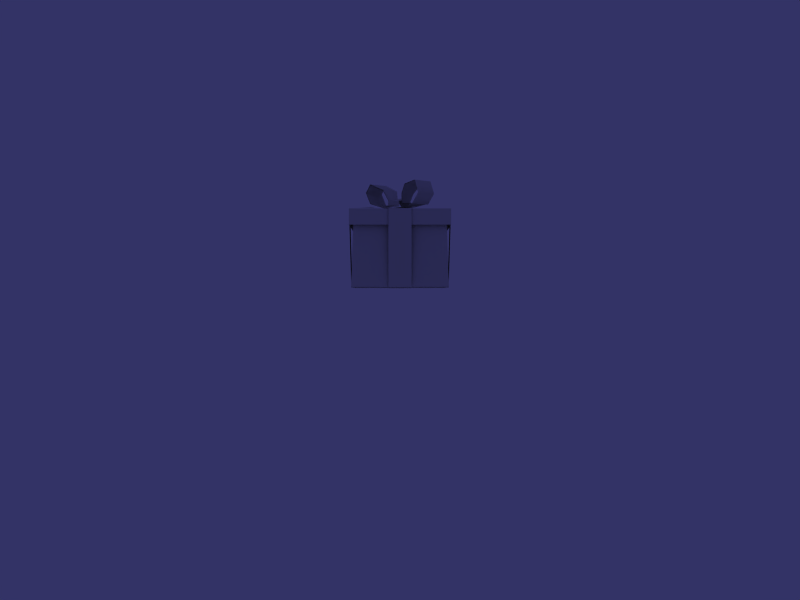 # Source: gift-box_low.blend  (saved by Blender 2.49.0; exported with 4.5.12 LTS)
import bpy
from mathutils import Matrix  # noqa: F401  (used for matrix-valued properties, if any)

bpy.ops.wm.read_factory_settings(use_empty=True)
scene = bpy.context.scene
scene.name = '0 Default'

# ---- collections
col_collection_1 = bpy.data.collections.new('Collection 1'); scene.collection.children.link(col_collection_1)
col_collection_1.hide_render = True
col_collection_1.hide_viewport = True
col_collection_2 = bpy.data.collections.new('Collection 2'); scene.collection.children.link(col_collection_2)

# ---- node groups
ng_auto_smooth = bpy.data.node_groups.new('Auto Smooth', 'GeometryNodeTree')
_s = ng_auto_smooth.interface.new_socket(name='Geometry', in_out='OUTPUT', socket_type='NodeSocketGeometry')
_s = ng_auto_smooth.interface.new_socket(name='Geometry', in_out='INPUT', socket_type='NodeSocketGeometry')
_s = ng_auto_smooth.interface.new_socket(name='Angle', in_out='INPUT', socket_type='NodeSocketFloat')
_s.subtype = 'ANGLE'
_s.min_value = 0.0
_s.max_value = 3.142
ng_auto_smooth.is_modifier = True
_N = ng_auto_smooth.nodes; _L = ng_auto_smooth.links
n0 = _N.new('NodeGroupOutput'); n0.name = 'Group Output'; n0.location = (480, -100)
n1 = _N.new('NodeGroupInput'); n1.name = 'Group Input'; n1.location = (-420, -300)
n2 = _N.new('NodeGroupInput'); n2.name = 'Group Input.001'; n2.location = (-60, -100)
n3 = _N.new('GeometryNodeSetShadeSmooth'); n3.name = 'Set Shade Smooth'; n3.location = (120, -100)
n3.domain = 'EDGE'
n4 = _N.new('GeometryNodeSetShadeSmooth'); n4.name = 'Set Shade Smooth.001'; n4.location = (300, -100)
n5 = _N.new('GeometryNodeInputMeshEdgeAngle'); n5.name = 'Edge Angle'; n5.location = (-420, -220)
n6 = _N.new('GeometryNodeInputEdgeSmooth'); n6.name = 'Is Edge Smooth'; n6.location = (-60, -160)
n7 = _N.new('GeometryNodeInputShadeSmooth'); n7.name = 'Is Face Smooth'; n7.location = (-240, -340)
n8 = _N.new('FunctionNodeBooleanMath'); n8.name = 'Boolean Math'; n8.location = (-60, -220)
n9 = _N.new('FunctionNodeCompare'); n9.name = 'Compare'; n9.location = (-240, -180)
n9.operation = 'LESS_EQUAL'
_L.new(n5.outputs[0], n9.inputs[0])
_L.new(n4.outputs[0], n0.inputs[0])
_L.new(n1.outputs[1], n9.inputs[1])
_L.new(n9.outputs[0], n8.inputs[0])
_L.new(n7.outputs[0], n8.inputs[1])
_L.new(n2.outputs[0], n3.inputs[0])
_L.new(n6.outputs[0], n3.inputs[1])
_L.new(n3.outputs[0], n4.inputs[0])
_L.new(n8.outputs[0], n3.inputs[2])
n0.is_active_output = True

# ---- world
world_default = bpy.data.worlds.new('Default'); scene.world = world_default
world_default.color = (0.2, 0.2, 0.4)
world_default.use_sun_shadow = False
world_default.sun_shadow_jitter_overblur = 0.0
world_default.cycles.sampling_method = 'MANUAL'
world_default.cycles.sample_map_resolution = 256

# ---- cameras
cam_camera = bpy.data.cameras.new('Camera')
cam_camera.passepartout_alpha = 0.2
cam_camera.clip_end = 100.0
cam_camera.ortho_scale = 7.314
cam_camera.show_safe_areas = True
cam_camera.dof.focus_distance = 0.0
cam_camera.dof.aperture_fstop = 128.0

# ---- lights
light_default_hemi = bpy.data.lights.new('Default hemi', 'SUN')
light_default_hemi.transmission_factor = 0.0
light_default_hemi.angle = 1.571
light_default_hemi.energy = 1.0
light_default_hemi.shadow_buffer_clip_start = 0.5
light_default_hemi.shadow_soft_size = 1.0
light_default_hemi.shadow_cascade_max_distance = 1000.0
light_default_hemi.cycles.use_multiple_importance_sampling = False
light_default_spot = bpy.data.lights.new('Default spot', 'SPOT')
light_default_spot.transmission_factor = 0.0
light_default_spot.energy = 50.0
light_default_spot.shadow_buffer_clip_start = 0.5
light_default_spot.shadow_soft_size = 1.0
light_default_spot.shadow_maximum_resolution = 0.006
light_default_spot.use_absolute_resolution = True
light_default_spot.cycles.use_multiple_importance_sampling = False

# ---- meshes
me_mesh_001 = bpy.data.meshes.new('Mesh.001')
me_mesh_001.from_pydata([], [], [])
me_mesh_001.use_remesh_preserve_volume = False
me_mesh_001.use_remesh_preserve_attributes = False
me_mesh_001.use_mirror_vertex_groups = False
me_mesh_001.update()
me_giftbox = bpy.data.meshes.new('GiftBox')
me_giftbox.from_pydata([(-0.4, 0.4, 0.78), (-0.4, -0.4, 0.78), (0.4, -0.4, 0.78), (0.4, 0.4, 0.78), (-0.4215, 0.4215, 0.1152), (-0.4215, -0.4215, 0.1152), (0.4215, 0.4215, 0.1152), (0.4215, -0.4215, 0.1152), (0.44, 0.44, 0.79), (0.44, -0.44, 0.79), (-0.44, -0.44, 0.79), (-0.44, 0.44, 0.79), (-0.44, -0.44, 0.65), (0.44, -0.44, 0.65), (0.44, 0.44, 0.65), (-0.44, 0.44, 0.65), (0.1, -0.4493, 0.7929), (0.1, -0.4329, 0.1133), (-0.1, -0.4329, 0.1133), (-0.1, -0.4493, 0.7929), (0.1, -0.4493, 0.64), (-0.1, -0.4493, 0.64), (0.1, 0.4493, 0.64), (-0.1, 0.4493, 0.64), (0.1, 0.4493, 0.7929), (0.1, 0.4329, 0.1133), (-0.1, 0.4329, 0.1133), (-0.1, 0.4493, 0.7929), (0.4493, 0.1, 0.7972), (0.4329, 0.1, 0.1133), (0.4329, -0.1, 0.1133), (0.4493, -0.1, 0.7972), (0.4493, 0.1, 0.64), (0.4493, -0.1, 0.64), (-0.4493, 0.1, 0.64), (-0.4493, -0.1, 0.64), (-0.4493, 0.1, 0.7961), (-0.4329, 0.1, 0.1133), (-0.4329, -0.1, 0.1133), (-0.4493, -0.1, 0.7961), (-0.03504, -0.03504, 0.8309), (0.04777, -0.1443, 0.8309), (0.1449, -0.04714, 0.8309), (0.1083, -0.2491, 0.8517), (0.2497, -0.1077, 0.8517), (0.1602, -0.301, 0.9434), (0.3017, -0.1596, 0.9434), (0.1289, -0.2697, 1.056), (0.2703, -0.1282, 1.056), (0.03994, -0.1807, 1.031), (0.1814, -0.03931, 1.031), (0.01385, -0.1172, 0.9522), (0.1178, -0.01322, 0.9522), (0.01538, -0.08546, 0.8684), (0.08609, -0.01475, 0.8684), (-0.01627, 0.0876, 0.8684), (-0.08698, 0.01689, 0.8684), (-0.04592, 0.04592, 0.8706), (-0.1505, 0.02841, 0.9916), (-0.02778, 0.1511, 0.9916), (-0.2712, 0.1304, 1.056), (-0.1298, 0.2718, 1.056), (-0.3115, 0.1707, 0.982), (-0.1701, 0.3122, 0.982), (-0.1307, 0.2727, 0.8782), (-0.2721, 0.1313, 0.8782), (-0.04865, 0.1464, 0.8309), (-0.1458, 0.04928, 0.8309), (0.03567, 0.03567, 0.8309), (-0.007984, -0.1088, 0.8856), (-0.005686, -0.1065, 0.8343), (0.1163, 0.0155, 0.8423), (0.07637, -0.02445, 0.9052), (-0.1082, -0.008611, 0.8856), (-0.1059, -0.006313, 0.8343), (0.01613, 0.1157, 0.8423), (-0.02382, 0.07574, 0.9052), (0.004295, 0.001908, 0.9146), (-0.368, -0.178, 0.818), (-0.1669, -0.3653, 0.818), (-0.2159, -0.1173, 0.8184), (-0.1169, -0.2094, 0.8184), (-0.253, -0.02442, 0.8359), (-0.02167, -0.24, 0.8359), (-0.1469, 0.05485, 0.8338), (-0.05395, 0.1478, 0.8338), (-0.2678, 0.1333, 0.8791), (-0.1324, 0.2686, 0.8791), (-0.1702, 0.3064, 0.9784), (-0.3055, 0.1711, 0.9784), (-0.1316, 0.2678, 1.05), (-0.2669, 0.1325, 1.05), (-0.03398, 0.1523, 0.9876), (-0.1514, 0.03488, 0.9876), (-0.09062, 0.02386, 0.8697), (-0.009152, 0.07738, 0.8721), (0.08879, -0.02056, 0.8721), (0.02113, -0.08823, 0.8721), (0.1192, -0.0191, 0.9522), (0.01967, -0.1186, 0.9522), (0.18, -0.04406, 1.028), (0.04463, -0.1794, 1.028), (0.2651, -0.1292, 1.052), (0.1297, -0.2645, 1.052), (0.2951, -0.1592, 0.9438), (0.1597, -0.2945, 0.9438), (0.2454, -0.1095, 0.856), (0.11, -0.2448, 0.856), (0.1451, -0.05155, 0.8361), (0.05212, -0.1445, 0.8361)], [], [(1, 0, 4, 5), (0, 3, 6, 4), (7, 6, 3, 2), (5, 7, 2, 1), (9, 10, 12, 13), (8, 9, 13, 14), (11, 8, 14, 15), (10, 11, 15, 12), (17, 20, 21, 18), (26, 23, 22, 25), (16, 24, 27, 19), (39, 31, 28, 36), (29, 32, 33, 30), (38, 35, 34, 37), (10, 9, 8, 11), (20, 16, 19, 21), (23, 27, 24, 22), (32, 28, 31, 33), (35, 39, 36, 34), (40, 41, 42, 68), (40, 68, 66, 67), (80, 82, 78), (83, 81, 79), (60, 58, 61), (58, 59, 61), (48, 50, 47), (50, 49, 47), (52, 51, 49), (52, 49, 50), (54, 53, 51), (54, 51, 52), (57, 58, 56), (57, 55, 59), (57, 59, 58), (67, 65, 64), (67, 64, 66), (72, 71, 77), (69, 73, 74), (69, 74, 70), (76, 73, 77), (76, 77, 71), (71, 75, 76), (46, 48, 47), (46, 47, 45), (44, 46, 45), (44, 45, 43), (62, 60, 61), (62, 61, 63), (65, 62, 63), (65, 63, 64), (86, 87, 88), (86, 88, 89), (89, 88, 90), (89, 90, 91), (106, 107, 105), (106, 105, 104), (104, 105, 103), (104, 103, 102), (84, 85, 87), (84, 87, 86), (109, 106, 108), (109, 107, 106), (94, 93, 92), (94, 92, 95), (96, 98, 99), (96, 99, 97), (98, 100, 101), (98, 101, 99), (100, 103, 101), (102, 103, 100), (93, 90, 92), (91, 90, 93), (72, 77, 69), (77, 73, 69)])
me_giftbox.polygons.foreach_set('use_smooth', [True] * 74)
_uv = me_giftbox.uv_layers.new(name='UVTex')
_uv.uv.foreach_set('vector', [0.502, 0.5, 0.8516, 0.5, 0.8516, 0.9961, 0.502, 0.9961, 0.8516, 0.5, 0.502, 0.5, 0.502, 0.003906, 0.8516, 0.003906, 0.8516, 0.9961, 0.502, 0.9961, 0.502, 0.5, 0.8516, 0.5, 0.502, 0.003906, 0.8516, 0.003906, 0.8516, 0.5, 0.502, 0.5, 0.06445, 0.1328, 0.06445, 0.8711, 0.005859, 0.8711, 0.005859, 0.1328, 0.4355, 0.1328, 0.06445, 0.1328, 0.06445, 0.01562, 0.4355, 0.01562, 0.4355, 0.8711, 0.4355, 0.1328, 0.4941, 0.1328, 0.4941, 0.8711, 0.06445, 0.8711, 0.4355, 0.8711, 0.4355, 0.9883, 0.06445, 0.9883, 0.0, 1.0, 0.0, 0.0, 1.0, 0.0, 1.0, 1.0, 0.0, 1.0, 0.0, 0.0, 1.0, 0.0, 1.0, 1.0, 0.0, 1.0, 0.0, 0.0, 1.0, 0.0, 1.0, 1.0, 0.0, 1.0, 0.0, 0.0, 1.0, 0.0, 1.0, 1.0, 0.0, 1.0, 0.0, 0.0, 1.0, 0.0, 1.0, 1.0, 0.0, 1.0, 0.0, 0.0, 1.0, 0.0, 1.0, 1.0, 0.07617, 0.8477, 0.07617, 0.1562, 0.4238, 0.1562, 0.4238, 0.8477, 0.0, 1.0, 0.0, 0.0, 1.0, 0.0, 1.0, 1.0, 0.0, 1.0, 0.0, 0.0, 1.0, 0.0, 1.0, 1.0, 0.0, 1.0, 0.0, 0.0, 1.0, 0.0, 1.0, 1.0, 0.0, 1.0, 0.0, 0.0, 1.0, 0.0, 1.0, 1.0, 0.0, 1.0, 0.0, 0.0, 1.0, 0.0, 1.0, 1.0, 0.0, 1.0, 0.0, 0.0, 1.0, 0.0, 1.0, 1.0, 0.0, 1.0, 0.0, 0.0, 1.0, 0.0, 0.0, 1.0, 0.0, 0.0, 1.0, 0.0, 0.0, 1.0, 0.0, 0.0, 1.0, 0.0, 0.0, 1.0, 0.0, 0.0, 1.0, 0.0, 0.0, 1.0, 0.0, 0.0, 1.0, 0.0, 0.0, 1.0, 0.0, 0.0, 1.0, 0.0, 0.0, 1.0, 0.0, 0.0, 1.0, 0.0, 0.0, 1.0, 0.0, 0.0, 1.0, 0.0, 0.0, 1.0, 0.0, 0.0, 1.0, 0.0, 0.0, 1.0, 0.0, 0.0, 1.0, 0.0, 0.0, 1.0, 0.0, 0.0, 1.0, 0.0, 0.0, 1.0, 0.0, 0.0, 1.0, 0.0, 0.0, 1.0, 0.0, 0.0, 1.0, 0.0, 0.0, 1.0, 0.0, 0.0, 1.0, 0.0, 0.0, 1.0, 0.0, 0.0, 1.0, 0.0, 0.0, 1.0, 0.0, 0.0, 1.0, 0.0, 0.0, 1.0, 0.0, 0.0, 1.0, 0.0, 0.0, 1.0, 0.0, 0.0, 1.0, 0.0, 0.0, 1.0, 0.0, 0.0, 1.0, 0.0, 0.0, 1.0, 0.0, 0.0, 1.0, 0.0, 0.0, 1.0, 0.0, 0.0, 1.0, 0.0, 0.0, 1.0, 0.0, 0.0, 1.0, 0.0, 0.0, 1.0, 0.0, 0.0, 1.0, 0.0, 0.0, 1.0, 0.0, 0.0, 1.0, 0.0, 0.0, 1.0, 0.0, 0.0, 1.0, 0.0, 0.0, 1.0, 0.0, 0.0, 1.0, 0.0, 0.0, 1.0, 0.0, 0.0, 1.0, 0.0, 0.0, 1.0, 0.0, 0.0, 1.0, 0.0, 0.0, 1.0, 0.0, 0.0, 1.0, 0.0, 0.0, 1.0, 1.0, 0.0, 0.0, 0.0, 0.0, 1.0, 1.0, 0.0, 0.0, 0.0, 0.0, 1.0, 1.0, 0.0, 0.0, 0.0, 0.0, 1.0, 1.0, 0.0, 0.0, 0.0, 0.0, 1.0, 1.0, 0.0, 0.0, 0.0, 0.0, 1.0, 1.0, 0.0, 0.0, 0.0, 0.0, 1.0, 1.0, 0.0, 0.0, 0.0, 0.0, 1.0, 1.0, 0.0, 0.0, 0.0, 0.0, 1.0, 1.0, 0.0, 0.0, 0.0, 0.0, 1.0, 1.0, 0.0, 0.0, 0.0, 0.0, 1.0, 1.0, 0.0, 0.0, 0.0, 0.0, 1.0, 1.0, 0.0, 0.0, 0.0, 0.0, 1.0, 1.0, 0.0, 0.0, 0.0, 0.0, 1.0, 1.0, 0.0, 0.0, 0.0, 0.0, 1.0, 1.0, 0.0, 0.0, 0.0, 0.0, 1.0, 1.0, 0.0, 0.0, 0.0, 0.0, 1.0, 1.0, 0.0, 0.0, 0.0, 0.0, 1.0, 1.0, 0.0, 0.0, 0.0, 0.0, 1.0, 1.0, 0.0, 0.0, 0.0, 0.0, 1.0, 1.0, 0.0, 0.0, 0.0, 0.0, 1.0, 1.0, 0.0, 0.0, 0.0, 0.0, 1.0, 1.0, 0.0, 0.0, 0.0, 1.0, 0.0, 0.5, 0.5, 0.0, 0.0, 0.5, 0.5, 0.0, 1.0, 0.0, 0.0])
me_giftbox.use_remesh_preserve_volume = False
me_giftbox.use_remesh_preserve_attributes = False
me_giftbox.use_mirror_vertex_groups = False
me_giftbox.update()

# ---- objects
ob_mesh = bpy.data.objects.new('Mesh', me_mesh_001)
ob_default_hemi = bpy.data.objects.new('Default hemi', light_default_hemi)
ob_default_spot = bpy.data.objects.new('Default spot', light_default_spot)
ob_camera = bpy.data.objects.new('Camera', cam_camera)
ob_giftbox = bpy.data.objects.new('GiftBox', me_giftbox)

# ---- transforms, parenting, visibility, modifiers, constraints
ob_mesh.location = (0.0, 0.0, 0.0)
ob_mesh.rotation_euler = (1.571, 0.0, 0.0)
ob_mesh.lock_rotations_4d = False
ob_mesh.empty_display_type = 'ARROWS'
ob_mesh.lineart.crease_threshold = 0.0
ob_default_hemi.location = (8.0, -8.0, 7.0)
ob_default_hemi.rotation_euler = (1.047, -2.42e-08, 0.7854)
ob_default_hemi.lock_rotations_4d = False
ob_default_hemi.empty_display_type = 'ARROWS'
ob_default_hemi.color = (0.0, 0.0, 0.0, 0.0)
ob_default_hemi.lineart.crease_threshold = 0.0
ob_default_spot.location = (7.0, -7.0, 6.0)
ob_default_spot.rotation_euler = (1.047, 0.0, 0.7854)
ob_default_spot.lock_rotations_4d = False
ob_default_spot.empty_display_type = 'ARROWS'
ob_default_spot.color = (0.0, 0.0, 0.0, 0.0)
ob_default_spot.lineart.crease_threshold = 0.0
ob_camera.location = (0.0, -10.0, 0.0)
ob_camera.rotation_euler = (1.571, 0.0, 0.0)
ob_camera.lock_rotations_4d = False
ob_camera.empty_display_type = 'ARROWS'
ob_camera.color = (0.0, 0.0, 0.0, 0.0)
ob_camera.display_type = 'WIRE'
ob_camera.lineart.crease_threshold = 0.0
ob_giftbox.location = (0.0, 0.0, 0.0)
ob_giftbox.lock_rotations_4d = False
ob_giftbox.empty_display_type = 'ARROWS'
ob_giftbox.lineart.crease_threshold = 0.0
_m = ob_giftbox.modifiers.new('Auto Smooth', 'NODES')
_m.node_group = ng_auto_smooth
_gi = [s.identifier for s in ng_auto_smooth.interface.items_tree if s.item_type == 'SOCKET' and s.in_out == 'INPUT']
_m[_gi[1]] = 1.222  # 'Angle'

# ---- collection membership
col_collection_1.objects.link(ob_mesh)
col_collection_1.objects.link(ob_default_hemi)
col_collection_1.objects.link(ob_default_spot)
col_collection_1.objects.link(ob_camera)
col_collection_2.objects.link(ob_giftbox)

# ---- scene / render settings (as saved in the file)
scene.camera = ob_camera
scene.frame_start = 1; scene.frame_end = 100; scene.frame_set(4)
scene.render.engine = 'BLENDER_EEVEE_NEXT'
scene.render.image_settings.quality = 95
scene.render.image_settings.compression = 95
scene.render.resolution_x = 800
scene.render.resolution_y = 600
scene.render.resolution_percentage = 25
scene.render.pixel_aspect_x = 100.0
scene.render.pixel_aspect_y = 100.0
scene.render.fps = 25
scene.render.dither_intensity = 0.0
scene.render.use_compositing = False
scene.render.use_sequencer = False
scene.render.bake_margin = 2
scene.render.bake_bias = 0.0
scene.render.use_stamp_time = False
scene.render.use_stamp_date = False
scene.render.use_stamp_frame = False
scene.render.use_stamp_camera = False
scene.render.use_stamp_scene = False
scene.render.use_stamp_filename = False
scene.render.use_stamp_render_time = False
scene.render.stamp_font_size = 0
scene.cycles.use_denoising = False
scene.cycles.samples = 10
scene.cycles.sampling_pattern = 'TABULATED_SOBOL'
scene.cycles.light_sampling_threshold = 0.0
scene.cycles.use_adaptive_sampling = False
scene.cycles.use_light_tree = False
scene.cycles.blur_glossy = 0.0
scene.cycles.volume_bounces = 1
scene.cycles.pixel_filter_type = 'GAUSSIAN'
scene.cycles.sample_clamp_indirect = 0.0
scene.view_settings.view_transform = 'Raw'
bpy.context.view_layer.update()
